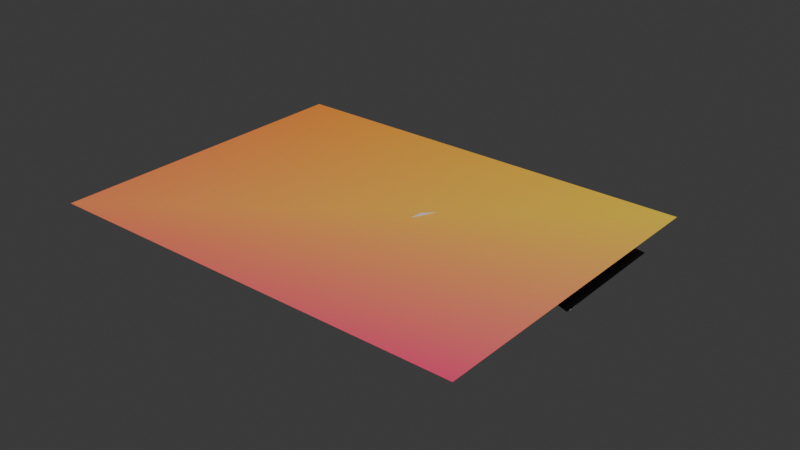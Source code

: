 # Source: scr_cami_evilsoda.blend  (saved by Blender 4.0.36; exported with 4.5.12 LTS)
import bpy
from mathutils import Matrix  # noqa: F401  (used for matrix-valued properties, if any)

bpy.ops.wm.read_factory_settings(use_empty=True)
scene = bpy.context.scene
scene.name = 'Scene'

# ---- collections
col_collection = bpy.data.collections.new('Collection'); scene.collection.children.link(col_collection)

# ---- materials (node trees are filled in below, after node groups)
mat_material_001 = bpy.data.materials.new('Material.001')
mat_material_001.use_transparent_shadow = False

# ---- material node trees
mat_material_001.use_nodes = True; mat_material_001.node_tree.nodes.clear()
_N = mat_material_001.node_tree.nodes; _L = mat_material_001.node_tree.links
n0 = _N.new('ShaderNodeBsdfPrincipled'); n0.name = 'Principled BSDF'; n0.location = (10, 300)
n0.inputs[3].default_value = 1.45
n1 = _N.new('ShaderNodeOutputMaterial'); n1.name = 'Material Output'; n1.location = (300, 300)
n2 = _N.new('ShaderNodeVertexColor'); n2.name = 'Color Attribute'; n2.location = (-180, 280)
_L.new(n0.outputs[0], n1.inputs[0])
_L.new(n2.outputs[0], n0.inputs[0])
n1.is_active_output = True

# ---- world
world_world = bpy.data.worlds.new('World'); scene.world = world_world
world_world.use_nodes = True; world_world.node_tree.nodes.clear()
_N = world_world.node_tree.nodes; _L = world_world.node_tree.links
n0 = _N.new('ShaderNodeOutputWorld'); n0.name = 'World Output'; n0.location = (300, 300)
n1 = _N.new('ShaderNodeBackground'); n1.name = 'Background'; n1.location = (10, 300)
n1.inputs[0].default_value = (0.05088, 0.05088, 0.05088, 1.0)
_L.new(n1.outputs[0], n0.inputs[0])
n0.is_active_output = True
world_world.color = (0.05088, 0.05088, 0.05088)
world_world.use_sun_shadow = False
world_world.sun_shadow_jitter_overblur = 0.0

# ---- meshes
me_plane = bpy.data.meshes.new('Plane')
me_plane.from_pydata([(0.0, 0.0, 0.0), (4.0, 0.0, 0.0), (0.0, 3.0, 0.0), (4.0, 3.0, 0.0), (4.641, 0.8156, 0.0)], [], [(0, 1, 3, 2)])
_uv = me_plane.uv_layers.new(name='UVMap')
_uv.uv.foreach_set('vector', [0.0, 0.0, 1.0, 0.0, 1.0, 1.0, 0.0, 1.0])
_ca = me_plane.color_attributes.new('Attribute', 'BYTE_COLOR', 'CORNER')
_ca.data.foreach_set('color', [1.0, 0.2705, 0.1046, 1.0, 1.0, 0.07619, 0.2086, 1.0, 1.0, 0.6867, 0.04817, 1.0, 1.0, 0.305, 0.04231, 1.0])
me_plane.materials.append(mat_material_001)
me_plane.update()
me_plane_001 = bpy.data.meshes.new('Plane.001')
me_plane_001.from_pydata([(0.0, 0.0, 0.0), (0.2975, -0.186, 0.0), (0.7578, -0.3719, 0.0), (1.144, -0.451, 0.0), (1.385, -0.451, 0.0), (1.767, 0.6927, 0.0), (2.18, 1.511, 0.0), (1.878, 1.767, 0.0), (1.404, 1.953, 0.0), (0.8833, 1.995, 0.0), (0.4882, 0.9949, 0.0), (0.02325, 0.172, 0.0), (0.05579, 0.967, -0.03006), (0.1488, 0.7253, -0.03006), (0.3347, 0.5811, -0.03006), (0.5347, 0.5672, -0.03006), (0.6881, 0.6323, -0.03006), (0.6927, 0.7206, -0.03006), (0.5904, 0.8043, -0.03006), (0.7067, 0.8322, -0.03006), (0.7857, 0.8833, -0.03006), (0.7997, 0.967, -0.03006), (0.9066, 0.9949, -0.03006), (0.9438, 1.079, -0.03006), (0.9066, 1.218, -0.03006), (0.9996, 1.274, -0.03006), (1.009, 1.385, -0.03006), (0.9159, 1.474, -0.03006), (0.7811, 1.491, -0.03006), (0.7323, 1.601, -0.03006), (0.7904, 1.743, -0.03006), (0.6323, 1.725, -0.03006), (0.5114, 1.571, -0.03006), (0.5207, 1.404, -0.03006), (0.4527, 1.369, -0.03006), (0.4603, 1.255, -0.03006), (0.3673, 1.274, -0.03006), (0.2883, 1.218, -0.03006), (0.2697, 1.144, -0.03006), (0.186, 1.139, -0.03006), (0.08833, 1.074, -0.03006), (1.404, 0.04649, -0.03006), (1.697, 0.09298, -0.03006), (1.902, 0.265, -0.03006), (2.018, 0.5254, -0.03006), (2.018, 0.7625, -0.03006), (2.069, 0.7671, -0.03006), (2.106, 0.8322, -0.03006), (2.566, 0.8276, -0.03006), (3.231, 0.7067, -0.03006), (3.492, 0.5904, -0.03006), (3.473, 1.571, -0.03006), (3.041, 1.678, -0.03006), (2.566, 1.72, -0.03006), (2.083, 1.692, -0.03006), (2.009, 1.654, -0.03006), (2.14, 1.501, -0.01172), (1.829, 0.9717, 0.07039), (1.674, 0.4649, -0.03006), (1.52, 0.4324, -0.03006), (1.395, 0.3487, -0.03006), (1.334, 0.1581, -0.03006), (0.5811, 0.08369, -0.002394), (1.018, -0.09763, -0.002394), (1.004, 0.2743, -0.002394), (0.9066, 0.2604, -0.002394), (0.8462, 0.2836, -0.002394), (0.7857, 0.3766, -0.002394), (0.8919, 1.001, -0.002394), (0.4618, 0.8043, -0.002394), (0.7439, 0.5615, -0.002394), (0.8001, 0.6426, -0.002394), (0.8583, 0.6711, -0.002394), (0.9675, 0.6522, -0.002394), (1.444, 0.279, -0.002394), (1.432, 0.752, -0.002394), (1.098, 0.5881, -0.002394), (1.151, 0.5045, -0.002394), (1.154, 0.4399, -0.002394), (1.094, 0.3468, -0.002394), (0.8281, 0.508, -0.002394), (0.8374, 0.4244, -0.002394), (0.9443, 0.336, -0.002394), (1.047, 0.429, -0.002394), (0.9722, 0.5545, -0.002394), (0.9303, 0.9869, -0.002394), (1.047, 1.15, -0.002394), (1.144, 1.126, -0.002394), (1.093, 0.8939, -0.002394), (1.047, 0.9125, -0.002394), (1.061, 1.057, -0.002394), (0.9629, 0.9451, -0.002394), (1.135, 0.8614, -0.002394), (1.154, 0.9218, -0.002394), (1.205, 0.9032, -0.002394), (1.242, 1.024, -0.002394), (1.181, 1.066, -0.002394), (1.2, 1.108, -0.002394), (1.377, 1.024, -0.002394), (1.363, 0.9497, -0.002394), (1.307, 0.9869, -0.002394), (1.307, 0.8056, -0.002394), (1.322, 0.8695, -0.002394), (1.27, 0.8846, -0.002394), (1.374, 0.7948, -0.002394), (1.426, 1.014, -0.002394), (1.65, 0.9193, -0.002394), (1.63, 0.867, -0.002394), (1.468, 0.9442, -0.002394), (1.419, 0.7724, -0.002394), (1.12, 1.551, -0.002394), (0.9612, 1.585, -0.002394), (0.914, 1.722, -0.002394), (0.9398, 1.834, -0.002394), (1.068, 1.889, -0.002394), (1.214, 1.864, -0.002394), (1.279, 1.769, -0.002394), (1.266, 1.615, -0.002394), (1.42, 1.572, -0.002394), (1.455, 1.705, -0.002394), (1.588, 1.769, -0.002394), (1.729, 1.731, -0.002394), (1.811, 1.568, -0.002394), (1.759, 1.418, -0.002394), (1.57, 1.383, -0.002394), (1.45, 1.443, -0.002394), (1.424, -0.4767, 0.01043), (1.587, 0.01662, 0.01043), (1.716, 0.05094, 0.01043), (1.956, 0.244, 0.01043), (2.063, 0.4971, 0.01043), (2.059, 0.6773, 0.01043), (2.17, 0.6644, 0.01043), (2.175, 0.7802, 0.01043), (2.548, 0.763, 0.01043), (3.183, 0.6344, 0.01043), (3.522, 0.5057, 0.01043), (3.518, 1.634, 0.01043), (3.08, 1.728, 0.01043), (2.587, 1.78, 0.01043), (2.076, 1.775, 0.01043), (2.007, 1.75, 0.01043), (1.857, 1.853, 0.01043), (1.415, 1.994, 0.01043), (0.8192, 2.059, 0.01043), (0.7334, 1.788, 0.01043), (0.5618, 1.775, 0.01043), (0.3988, 1.582, 0.01043), (0.446, 1.445, 0.01043), (0.3473, 1.411, 0.01043), (0.3816, 1.346, 0.01043), (0.2916, 1.355, 0.01043), (0.2229, 1.304, 0.01043), (0.2143, 1.205, 0.01043), (0.15, 1.222, 0.01043), (0.004135, 1.145, 0.01043), (-0.04734, 0.9861, 0.01043), (0.04703, 0.6858, 0.01043), (0.1757, 0.6, 0.01043), (-0.06021, 0.1753, 0.01043), (-0.05594, -0.07775, 0.01043), (0.2143, -0.2579, 0.01043), (0.7463, -0.451, 0.01043), (1.145, -0.5325, 0.01043), (0.006556, 0.02622, -0.02546), (0.1803, 0.06556, -0.02546), (0.8686, -0.1541, -0.02546), (1.255, -0.3081, -0.02546), (1.387, -0.4622, -0.02546), (1.059, -0.4655, -0.02546), (0.7047, -0.3737, -0.02546), (0.2426, -0.1836, -0.02546), (0.009833, -0.03933, -0.02546), (1.704, 0.2111, 0.01164), (2.373, -0.3678, 0.01164), (2.021, 0.2025, 0.01164), (2.694, 0.1039, 0.01164), (2.073, 0.3783, 0.01164), (2.699, 0.4427, 0.01164), (1.871, 0.6914, 0.01164)], [], [(1, 2, 3, 4, 5, 6, 7, 8, 9, 10, 11, 0), (13, 14, 15, 16, 17, 18, 19, 20, 21, 22, 23, 24, 25, 26, 27, 28, 29, 30, 31, 32, 33, 34, 35, 36, 37, 38, 39, 40, 12), (42, 41, 61, 60, 59, 58, 57, 56, 55, 54, 53, 52, 51, 50, 49, 48, 47, 46, 45, 44, 43), (63, 64, 65, 66, 67, 62), (69, 70, 71, 72, 73, 68), (75, 76, 77, 78, 79, 74), (81, 82, 83, 84, 80), (86, 87, 88, 89, 90, 91, 85), (98, 99, 100, 95, 96, 97), (92, 101, 102, 103, 94, 93), (95, 100, 103, 94), (105, 106, 107, 108, 109, 104), (119, 120, 121, 122, 123, 124, 125, 118), (111, 110, 117, 116, 115, 114, 113, 112), (127, 128, 129, 130, 131, 132, 133, 134, 135, 136, 137, 138, 139, 140, 141, 142, 143, 144, 145, 146, 147, 148, 149, 150, 151, 152, 153, 154, 155, 156, 157, 158, 159, 160, 161, 162, 163, 126), (165, 166, 167, 168, 169, 170, 171, 172, 164), (174, 175, 176, 177, 178, 179, 173)])
_uv = me_plane_001.uv_layers.new(name='UVMap')
_uv.uv.foreach_set('vector', [0.0, 0.0, 0.0, 0.0, 0.0, 0.0, 0.0, 0.0, 0.0, 0.0, 0.0, 0.0, 0.0, 0.0, 0.0, 0.0, 0.0, 0.0, 0.0, 0.0, 0.0, 0.0, 0.0, 0.0, 0.0, 0.0, 0.0, 0.0, 0.0, 0.0, 0.0, 0.0, 0.0, 0.0, 0.0, 0.0, 0.0, 0.0, 0.0, 0.0, 0.0, 0.0, 0.0, 0.0, 0.0, 0.0, 0.0, 0.0, 0.0, 0.0, 0.0, 0.0, 0.0, 0.0, 0.0, 0.0, 0.0, 0.0, 0.0, 0.0, 0.0, 0.0, 0.0, 0.0, 0.0, 0.0, 0.0, 0.0, 0.0, 0.0, 0.0, 0.0, 0.0, 0.0, 0.0, 0.0, 0.0, 0.0, 0.0, 0.0, 0.0, 0.0, 0.0, 0.0, 0.0, 0.0, 0.0, 0.0, 0.0, 0.0, 0.0, 0.0, 0.0, 0.0, 0.0, 0.0, 0.0, 0.0, 0.0, 0.0, 0.0, 0.0, 0.0, 0.0, 0.0, 0.0, 0.0, 0.0, 0.0, 0.0, 0.0, 0.0, 0.0, 0.0, 0.0, 0.0, 0.0, 0.0, 0.0, 0.0, 0.0, 0.0, 0.0, 0.0, 0.0, 0.0, 0.0, 0.0, 0.0, 0.0, 0.0, 0.0, 0.0, 0.0, 0.0, 0.0, 0.0, 0.0, 0.0, 0.0, 0.0, 0.0, 0.0, 0.0, 0.0, 0.0, 0.0, 0.0, 0.0, 0.0, 0.0, 0.0, 0.0, 0.0, 0.0, 0.0, 0.0, 0.0, 0.0, 0.0, 0.0, 0.0, 0.0, 0.0, 0.0, 0.0, 0.0, 0.0, 0.0, 0.0, 0.0, 0.0, 0.0, 0.0, 0.0, 0.0, 0.0, 0.0, 0.0, 0.0, 0.0, 0.0, 0.0, 0.0, 0.0, 0.0, 0.0, 0.0, 0.0, 0.0, 0.0, 0.0, 0.0, 0.0, 0.0, 0.0, 0.0, 0.0, 0.0, 0.0, 0.0, 0.0, 0.0, 0.0, 0.0, 0.0, 0.0, 0.0, 0.0, 0.0, 0.0, 0.0, 0.0, 0.0, 0.0, 0.0, 0.0, 0.0, 0.0, 0.0, 0.0, 0.0, 0.0, 0.0, 0.0, 0.0, 0.0, 0.0, 0.0, 0.0, 0.0, 0.0, 0.0, 0.0, 0.0, 0.0, 0.0, 0.0, 0.0, 0.0, 0.0, 0.0, 0.0, 0.0, 0.0, 0.0, 0.0, 0.0, 0.0, 0.0, 0.0, 0.0, 0.0, 0.0, 0.0, 0.0, 0.0, 0.0, 0.0, 0.0, 0.0, 0.0, 0.0, 0.0, 0.0, 0.0, 0.0, 0.0, 0.0, 0.0, 0.0, 0.0, 0.0, 0.0, 0.0, 0.0, 0.0, 0.0, 0.0, 0.0, 0.0, 0.0, 0.0, 0.0, 0.0, 0.0, 0.0, 0.0, 0.0, 0.0, 0.0, 0.0, 0.0, 0.0, 0.0, 0.0, 0.0, 0.0, 0.0, 0.0, 0.0, 0.0, 0.0, 0.0, 0.0, 0.0, 0.0, 0.0, 0.0, 0.0, 0.0, 0.0, 0.0, 0.0, 0.0, 0.0, 0.0, 0.0, 0.0, 0.0, 0.0, 0.0, 0.0, 0.0, 0.0, 0.0, 0.0, 0.0, 0.0, 0.0, 0.0, 0.0, 0.0, 0.0, 0.0, 0.0, 0.0, 0.0, 0.0, 0.0, 0.0, 0.0, 0.0, 0.0, 0.0, 0.0, 0.0, 0.0, 0.0, 0.0, 0.0, 0.0, 0.0, 0.0, 0.0, 0.0, 0.0, 0.0, 0.0, 0.0, 0.0, 0.0, 0.0, 0.0, 0.0, 0.0, 0.0, 0.0])
_ca = me_plane_001.color_attributes.new('Attribute', 'BYTE_COLOR', 'CORNER')
_ca.data.foreach_set('color', [0.305, 1.0, 0.2016, 1.0, 0.305, 1.0, 0.2016, 1.0, 0.305, 1.0, 0.2016, 1.0, 0.305, 1.0, 0.2016, 1.0, 0.305, 1.0, 0.2016, 1.0, 0.305, 1.0, 0.2016, 1.0, 0.305, 1.0, 0.2016, 1.0, 0.01444, 1.0, 0.2423, 1.0, 0.01444, 1.0, 0.2384, 1.0, 0.016, 1.0, 0.2307, 1.0, 0.305, 1.0, 0.2016, 1.0, 0.227, 1.0, 0.2122, 1.0, 1.0, 1.0, 1.0, 1.0, 1.0, 1.0, 1.0, 1.0, 1.0, 1.0, 1.0, 1.0, 1.0, 1.0, 1.0, 1.0, 1.0, 1.0, 1.0, 1.0, 1.0, 1.0, 1.0, 1.0, 1.0, 1.0, 1.0, 1.0, 1.0, 1.0, 1.0, 1.0, 1.0, 1.0, 1.0, 1.0, 1.0, 1.0, 1.0, 1.0, 1.0, 1.0, 1.0, 1.0, 1.0, 1.0, 1.0, 1.0, 1.0, 1.0, 1.0, 1.0, 1.0, 1.0, 1.0, 1.0, 1.0, 1.0, 1.0, 1.0, 1.0, 1.0, 1.0, 1.0, 1.0, 1.0, 1.0, 1.0, 0.9647, 0.9647, 0.9647, 1.0, 1.0, 1.0, 1.0, 1.0, 1.0, 1.0, 1.0, 1.0, 1.0, 1.0, 1.0, 1.0, 1.0, 1.0, 1.0, 1.0, 1.0, 1.0, 1.0, 1.0, 1.0, 1.0, 1.0, 1.0, 1.0, 1.0, 1.0, 1.0, 1.0, 1.0, 1.0, 1.0, 1.0, 1.0, 1.0, 1.0, 1.0, 1.0, 1.0, 1.0, 1.0, 1.0, 1.0, 1.0, 1.0, 1.0, 1.0, 1.0, 1.0, 1.0, 1.0, 1.0, 1.0, 1.0, 1.0, 1.0, 1.0, 1.0, 1.0, 1.0, 1.0, 1.0, 1.0, 1.0, 1.0, 1.0, 1.0, 1.0, 0.3916, 0.3916, 0.3916, 1.0, 0.7605, 0.7605, 0.7605, 1.0, 0.7605, 0.7605, 0.7605, 1.0, 0.7605, 0.7605, 0.7605, 1.0, 0.5395, 0.5395, 0.5395, 1.0, 0.7529, 0.7529, 0.7529, 1.0, 0.7605, 0.7605, 0.7605, 1.0, 1.0, 1.0, 1.0, 1.0, 1.0, 1.0, 1.0, 1.0, 1.0, 1.0, 1.0, 1.0, 1.0, 1.0, 1.0, 1.0, 1.0, 1.0, 1.0, 1.0, 1.0, 1.0, 1.0, 1.0, 1.0, 1.0, 1.0, 1.0, 1.0, 1.0, 1.0, 1.0, 0.0, 0.0, 0.0, 1.0, 0.0006071, 0.0006071, 0.0006071, 1.0, 0.0, 0.0, 0.0, 1.0, 0.0009106, 0.0009106, 0.0009106, 1.0, 0.0, 0.0, 0.0, 1.0, 0.02315, 0.02315, 0.02315, 1.0, 0.0, 0.0, 0.0, 1.0, 0.001214, 0.001214, 0.001214, 1.0, 0.0003035, 0.0003035, 0.0003035, 1.0, 0.003035, 0.003035, 0.003035, 1.0, 0.0, 0.0, 0.0, 1.0, 0.02315, 0.02315, 0.02315, 1.0, 0.0, 0.0, 0.0, 1.0, 0.001214, 0.001214, 0.001214, 1.0, 0.0003035, 0.0003035, 0.0003035, 1.0, 0.002732, 0.002732, 0.002732, 1.0, 0.0, 0.0, 0.0, 1.0, 0.02315, 0.02315, 0.02315, 1.0, 0.0, 0.0, 0.0, 1.0, 0.0, 0.0, 0.0, 1.0, 0.0, 0.0, 0.0, 1.0, 0.0009106, 0.0009106, 0.0009106, 1.0, 0.0009106, 0.0009106, 0.0009106, 1.0, 1.0, 1.0, 1.0, 1.0, 1.0, 1.0, 1.0, 1.0, 1.0, 1.0, 1.0, 1.0, 1.0, 1.0, 1.0, 1.0, 1.0, 1.0, 1.0, 1.0, 1.0, 1.0, 1.0, 1.0, 1.0, 1.0, 1.0, 1.0, 1.0, 1.0, 1.0, 1.0, 1.0, 1.0, 1.0, 1.0, 1.0, 1.0, 1.0, 1.0, 1.0, 1.0, 1.0, 1.0, 1.0, 1.0, 1.0, 1.0, 1.0, 1.0, 1.0, 1.0, 1.0, 1.0, 1.0, 1.0, 1.0, 1.0, 1.0, 1.0, 1.0, 1.0, 1.0, 1.0, 1.0, 1.0, 1.0, 1.0, 1.0, 1.0, 1.0, 1.0, 1.0, 1.0, 1.0, 1.0, 1.0, 1.0, 1.0, 1.0, 1.0, 1.0, 1.0, 1.0, 1.0, 1.0, 1.0, 1.0, 1.0, 1.0, 1.0, 1.0, 1.0, 1.0, 1.0, 1.0, 1.0, 1.0, 1.0, 1.0, 1.0, 1.0, 1.0, 1.0, 1.0, 1.0, 1.0, 1.0, 1.0, 1.0, 1.0, 1.0, 1.0, 1.0, 1.0, 1.0, 0.0, 0.0, 0.0, 1.0, 0.08866, 0.08866, 0.08866, 1.0, 0.159, 0.159, 0.159, 1.0, 0.003347, 0.003347, 0.003347, 1.0, 0.03955, 0.03955, 0.03955, 1.0, 0.0, 0.0, 0.0, 1.0, 0.0, 0.0, 0.0, 1.0, 0.0, 0.0, 0.0, 1.0, 0.006049, 0.006049, 0.006049, 1.0, 0.0, 0.0, 0.0, 1.0, 0.004025, 0.004025, 0.004025, 1.0, 0.009134, 0.009134, 0.009134, 1.0, 0.009721, 0.009721, 0.009721, 1.0, 0.006049, 0.006049, 0.006049, 1.0, 0.009134, 0.009134, 0.009134, 1.0, 0.001214, 0.001214, 0.001214, 1.0, 0.0, 0.0, 0.0, 1.0, 0.0, 0.0, 0.0, 1.0, 0.0, 0.0, 0.0, 1.0, 0.0, 0.0, 0.0, 1.0, 0.0, 0.0, 0.0, 1.0, 0.0, 0.0, 0.0, 1.0, 0.0, 0.0, 0.0, 1.0, 0.0, 0.0, 0.0, 1.0, 0.0, 0.0, 0.0, 1.0, 0.0, 0.0, 0.0, 1.0, 0.0, 0.0, 0.0, 1.0, 0.0, 0.0, 0.0, 1.0, 0.0, 0.0, 0.0, 1.0, 0.0, 0.0, 0.0, 1.0, 0.0, 0.0, 0.0, 1.0, 0.0, 0.0, 0.0, 1.0, 0.0, 0.0, 0.0, 1.0, 0.0, 0.0, 0.0, 1.0, 0.0, 0.0, 0.0, 1.0, 0.0, 0.0, 0.0, 1.0, 0.0, 0.0, 0.0, 1.0, 0.0, 0.0, 0.0, 1.0, 0.0, 0.0, 0.0, 1.0, 0.0, 0.0, 0.0, 1.0, 0.0, 0.0, 0.0, 1.0, 0.0, 0.0, 0.0, 1.0, 0.0, 0.0, 0.0, 1.0, 0.0, 0.0, 0.0, 1.0, 0.0, 0.0, 0.0, 1.0, 0.0, 0.0, 0.0, 1.0, 0.0, 0.0, 0.0, 1.0, 0.0, 0.0, 0.0, 1.0, 0.0, 0.0, 0.0, 1.0, 0.0, 0.0, 0.0, 1.0, 0.0, 0.0, 0.0, 1.0, 0.0, 0.0, 0.0, 1.0, 0.0, 0.0, 0.0, 1.0, 0.0, 0.0, 0.0, 1.0, 0.008023, 0.6724, 0.1529, 1.0, 0.008023, 0.6724, 0.1529, 1.0, 0.008023, 0.6724, 0.1529, 1.0, 0.008023, 0.6724, 0.1529, 1.0, 0.008023, 0.6724, 0.1529, 1.0, 0.008023, 0.6724, 0.1529, 1.0, 0.008023, 0.6724, 0.1529, 1.0, 0.008023, 0.6724, 0.1529, 1.0, 0.008023, 0.6724, 0.1529, 1.0, 0.8228, 1.0, 0.2423, 1.0, 0.8228, 1.0, 0.2423, 1.0, 0.8228, 1.0, 0.2423, 1.0, 0.8228, 1.0, 0.2423, 1.0, 0.8228, 1.0, 0.2423, 1.0, 0.8228, 1.0, 0.2423, 1.0, 0.8228, 1.0, 0.2423, 1.0])
me_plane_001.materials.append(mat_material_001)
me_plane_001.use_paint_bone_selection = False
me_plane_001.use_paint_mask_vertex = True
me_plane_001.update()

# ---- objects
ob_plane = bpy.data.objects.new('Plane', me_plane)
ob_empty = bpy.data.objects.new('Empty', None)
ob_plane_001 = bpy.data.objects.new('Plane.001', me_plane_001)

# ---- transforms, parenting, visibility, modifiers, constraints
ob_plane.location = (0.0, 0.0, -0.1416)
ob_plane.scale = (1.0, 1.0, 2.0)
ob_empty.location = (2.011, 0.007031, -0.1968)
ob_empty.rotation_euler = (3.142, -0.0, -0.0)
ob_empty.empty_display_type = 'IMAGE'
ob_empty.empty_display_size = 3.916
ob_empty.empty_image_offset = (-0.5, -1.001)
ob_empty.use_empty_image_alpha = True
ob_empty.color = (1.0, 1.0, 1.0, 0.2913)
ob_plane_001.location = (0.544, 0.7299, -0.1942)

# ---- collection membership
col_collection.objects.link(ob_plane)
col_collection.objects.link(ob_empty)
col_collection.objects.link(ob_plane_001)

# ---- scene / render settings (as saved in the file)
scene.frame_start = 1; scene.frame_end = 250; scene.frame_set(284)
scene.render.engine = 'BLENDER_EEVEE_NEXT'
scene.cycles.sampling_pattern = 'TABULATED_SOBOL'
bpy.context.view_layer.update()

# ---- added for rendering (the .blend has no active camera and no usable light): camera, sun
cam_auto = bpy.data.cameras.new('AutoCamera')
cam_auto.lens = 50.0
cam_auto.sensor_width = 36.0
cam_auto.clip_end = 1000.0
ob_auto_camera = bpy.data.objects.new('AutoCamera', cam_auto)
scene.collection.objects.link(ob_auto_camera)
ob_auto_camera.location = (7.43394, -4.63631, 3.91687)
ob_auto_camera.rotation_euler = (1.09748, -7.21219e-08, 0.694738)
scene.camera = ob_auto_camera
light_auto_sun = bpy.data.lights.new('AutoSun', 'SUN')
light_auto_sun.energy = 3.0
light_auto_sun.angle = 0.0523599
ob_auto_sun = bpy.data.objects.new('AutoSun', light_auto_sun)
scene.collection.objects.link(ob_auto_sun)
ob_auto_sun.rotation_euler = (0.872665, 0.174533, 0.523599)
bpy.context.view_layer.update()
